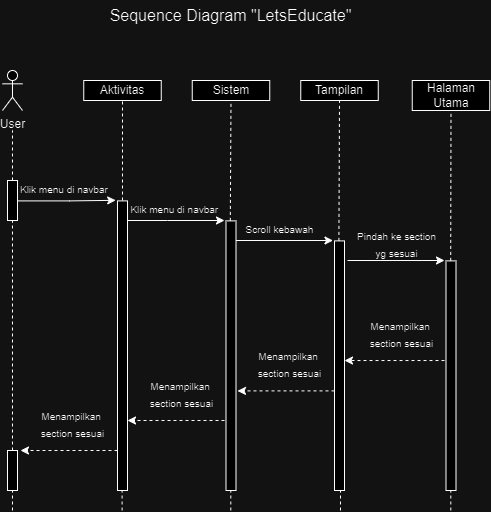

The diagram above was exported from draw.io. Its source (the exported page's mxGraphModel, read from the mxfile embedded in the PNG):
<mxGraphModel dx="880" dy="468" grid="1" gridSize="10" guides="1" tooltips="1" connect="1" arrows="1" fold="1" page="1" pageScale="1" pageWidth="827" pageHeight="1169" math="0" shadow="0">
  <root>
    <mxCell id="0" />
    <mxCell id="1" parent="0" />
    <mxCell id="5w64teK2-s2g3dBiqx9N-2" value="User" style="shape=umlActor;verticalLabelPosition=bottom;verticalAlign=top;html=1;outlineConnect=0;" parent="1" vertex="1">
      <mxGeometry x="80" y="90" width="20" height="40" as="geometry" />
    </mxCell>
    <mxCell id="5w64teK2-s2g3dBiqx9N-7" value="Aktivitas" style="rounded=0;whiteSpace=wrap;html=1;" parent="1" vertex="1">
      <mxGeometry x="161.25" y="100" width="77.5" height="20" as="geometry" />
    </mxCell>
    <mxCell id="5w64teK2-s2g3dBiqx9N-11" value="Sistem" style="rounded=0;whiteSpace=wrap;html=1;" parent="1" vertex="1">
      <mxGeometry x="269.75" y="100" width="77.5" height="20" as="geometry" />
    </mxCell>
    <mxCell id="5w64teK2-s2g3dBiqx9N-12" value="Tampilan" style="rounded=0;whiteSpace=wrap;html=1;" parent="1" vertex="1">
      <mxGeometry x="378.25" y="100" width="77.5" height="20" as="geometry" />
    </mxCell>
    <mxCell id="5w64teK2-s2g3dBiqx9N-13" value="Halaman Utama" style="rounded=0;whiteSpace=wrap;html=1;" parent="1" vertex="1">
      <mxGeometry x="489.75" y="100" width="77.5" height="30" as="geometry" />
    </mxCell>
    <mxCell id="88w_QMDzmBhKFliYOn96-12" style="rounded=0;orthogonalLoop=1;jettySize=auto;html=1;dashed=1;endArrow=none;endFill=0;" parent="1" source="5w64teK2-s2g3dBiqx9N-67" edge="1">
      <mxGeometry relative="1" as="geometry">
        <mxPoint x="90" y="150" as="targetPoint" />
      </mxGeometry>
    </mxCell>
    <mxCell id="5w64teK2-s2g3dBiqx9N-67" value="" style="rounded=0;whiteSpace=wrap;html=1;" parent="1" vertex="1">
      <mxGeometry x="85" y="200" width="10" height="40" as="geometry" />
    </mxCell>
    <mxCell id="5w64teK2-s2g3dBiqx9N-84" style="edgeStyle=orthogonalEdgeStyle;rounded=0;orthogonalLoop=1;jettySize=auto;html=1;" parent="1" edge="1">
      <mxGeometry relative="1" as="geometry">
        <mxPoint x="205" y="240" as="sourcePoint" />
        <mxPoint x="302" y="240" as="targetPoint" />
        <Array as="points">
          <mxPoint x="245" y="240" />
        </Array>
      </mxGeometry>
    </mxCell>
    <mxCell id="5w64teK2-s2g3dBiqx9N-85" value="" style="rounded=0;whiteSpace=wrap;html=1;" parent="1" vertex="1">
      <mxGeometry x="303.5" y="240.39999999999998" width="10" height="269.6" as="geometry" />
    </mxCell>
    <mxCell id="5w64teK2-s2g3dBiqx9N-86" style="edgeStyle=orthogonalEdgeStyle;rounded=0;orthogonalLoop=1;jettySize=auto;html=1;" parent="1" edge="1">
      <mxGeometry relative="1" as="geometry">
        <mxPoint x="313.5" y="260" as="sourcePoint" />
        <mxPoint x="410.5" y="260" as="targetPoint" />
        <Array as="points">
          <mxPoint x="353.5" y="260" />
        </Array>
      </mxGeometry>
    </mxCell>
    <mxCell id="5w64teK2-s2g3dBiqx9N-87" value="" style="rounded=0;whiteSpace=wrap;html=1;" parent="1" vertex="1">
      <mxGeometry x="412" y="260.4" width="10" height="249.6" as="geometry" />
    </mxCell>
    <mxCell id="5w64teK2-s2g3dBiqx9N-88" style="edgeStyle=orthogonalEdgeStyle;rounded=0;orthogonalLoop=1;jettySize=auto;html=1;" parent="1" edge="1">
      <mxGeometry relative="1" as="geometry">
        <mxPoint x="425" y="280" as="sourcePoint" />
        <mxPoint x="522" y="280" as="targetPoint" />
        <Array as="points" />
      </mxGeometry>
    </mxCell>
    <mxCell id="5w64teK2-s2g3dBiqx9N-89" value="" style="rounded=0;whiteSpace=wrap;html=1;" parent="1" vertex="1">
      <mxGeometry x="523.5" y="280.4" width="10" height="229.6" as="geometry" />
    </mxCell>
    <mxCell id="5w64teK2-s2g3dBiqx9N-92" style="edgeStyle=orthogonalEdgeStyle;rounded=0;orthogonalLoop=1;jettySize=auto;html=1;exitX=1;exitY=0.75;exitDx=0;exitDy=0;entryX=-0.183;entryY=-0.002;entryDx=0;entryDy=0;entryPerimeter=0;" parent="1" target="5w64teK2-s2g3dBiqx9N-93" edge="1">
      <mxGeometry relative="1" as="geometry">
        <mxPoint x="95" y="220.39999999999998" as="sourcePoint" />
        <mxPoint x="195" y="220" as="targetPoint" />
        <Array as="points">
          <mxPoint x="147" y="220" />
        </Array>
      </mxGeometry>
    </mxCell>
    <mxCell id="5w64teK2-s2g3dBiqx9N-93" value="" style="rounded=0;whiteSpace=wrap;html=1;" parent="1" vertex="1">
      <mxGeometry x="195" y="220.39999999999998" width="10" height="289.6" as="geometry" />
    </mxCell>
    <mxCell id="5w64teK2-s2g3dBiqx9N-96" value="&lt;p style=&quot;line-height: 90%;&quot;&gt;&lt;span style=&quot;font-size: 10px;&quot;&gt;&amp;nbsp;Klik menu di navbar&lt;/span&gt;&lt;/p&gt;" style="text;html=1;align=center;verticalAlign=middle;resizable=0;points=[];autosize=1;strokeColor=none;fillColor=none;fontSize=8;spacingTop=0;" parent="1" vertex="1">
      <mxGeometry x="85" y="190" width="110" height="40" as="geometry" />
    </mxCell>
    <mxCell id="5w64teK2-s2g3dBiqx9N-99" value="&lt;p style=&quot;line-height: 90%;&quot;&gt;&lt;span style=&quot;font-size: 10px;&quot;&gt;&amp;nbsp; Klik menu di navbar&lt;/span&gt;&lt;br&gt;&lt;/p&gt;" style="text;html=1;align=center;verticalAlign=middle;resizable=0;points=[];autosize=1;strokeColor=none;fillColor=none;fontSize=8;spacingTop=0;" parent="1" vertex="1">
      <mxGeometry x="188.5" y="210" width="120" height="40" as="geometry" />
    </mxCell>
    <mxCell id="5w64teK2-s2g3dBiqx9N-100" value="&lt;p style=&quot;line-height: 90%;&quot;&gt;&lt;span style=&quot;font-size: 10px;&quot;&gt;Scroll kebawah&lt;/span&gt;&lt;/p&gt;" style="text;html=1;align=center;verticalAlign=middle;resizable=0;points=[];autosize=1;strokeColor=none;fillColor=none;fontSize=8;spacingTop=0;" parent="1" vertex="1">
      <mxGeometry x="312" y="230" width="90" height="40" as="geometry" />
    </mxCell>
    <mxCell id="5w64teK2-s2g3dBiqx9N-101" value="&lt;p style=&quot;line-height: 90%;&quot;&gt;&lt;span style=&quot;font-size: 10px;&quot;&gt;Pindah ke section&lt;/span&gt;&lt;/p&gt;&lt;p style=&quot;line-height: 90%;&quot;&gt;&lt;span style=&quot;font-size: 10px;&quot;&gt;yg&amp;nbsp;&lt;/span&gt;&lt;span style=&quot;font-size: 10px; background-color: initial;&quot;&gt;sesuai&lt;/span&gt;&lt;/p&gt;" style="text;html=1;align=center;verticalAlign=middle;resizable=0;points=[];autosize=1;strokeColor=none;fillColor=none;fontSize=8;spacingTop=0;" parent="1" vertex="1">
      <mxGeometry x="424" y="240.4" width="100" height="50" as="geometry" />
    </mxCell>
    <mxCell id="5w64teK2-s2g3dBiqx9N-106" style="edgeStyle=orthogonalEdgeStyle;rounded=0;orthogonalLoop=1;jettySize=auto;html=1;entryX=1.004;entryY=0.522;entryDx=0;entryDy=0;entryPerimeter=0;exitX=0.154;exitY=0.442;exitDx=0;exitDy=0;exitPerimeter=0;dashed=1;" parent="1" edge="1">
      <mxGeometry relative="1" as="geometry">
        <mxPoint x="522" y="380.02999999999986" as="sourcePoint" />
        <mxPoint x="422" y="380.02999999999986" as="targetPoint" />
      </mxGeometry>
    </mxCell>
    <mxCell id="5w64teK2-s2g3dBiqx9N-107" style="edgeStyle=orthogonalEdgeStyle;rounded=0;orthogonalLoop=1;jettySize=auto;html=1;dashed=1;" parent="1" edge="1">
      <mxGeometry relative="1" as="geometry">
        <mxPoint x="412" y="410.4" as="sourcePoint" />
        <mxPoint x="315" y="410.4" as="targetPoint" />
      </mxGeometry>
    </mxCell>
    <mxCell id="5w64teK2-s2g3dBiqx9N-109" style="edgeStyle=orthogonalEdgeStyle;rounded=0;orthogonalLoop=1;jettySize=auto;html=1;dashed=1;" parent="1" edge="1">
      <mxGeometry relative="1" as="geometry">
        <mxPoint x="302" y="440" as="sourcePoint" />
        <mxPoint x="205" y="440" as="targetPoint" />
      </mxGeometry>
    </mxCell>
    <mxCell id="5w64teK2-s2g3dBiqx9N-111" style="edgeStyle=orthogonalEdgeStyle;rounded=0;orthogonalLoop=1;jettySize=auto;html=1;dashed=1;" parent="1" edge="1">
      <mxGeometry relative="1" as="geometry">
        <mxPoint x="195" y="470" as="sourcePoint" />
        <mxPoint x="98" y="470" as="targetPoint" />
      </mxGeometry>
    </mxCell>
    <mxCell id="5w64teK2-s2g3dBiqx9N-112" value="" style="rounded=0;whiteSpace=wrap;html=1;" parent="1" vertex="1">
      <mxGeometry x="85" y="470" width="10" height="40" as="geometry" />
    </mxCell>
    <mxCell id="5w64teK2-s2g3dBiqx9N-113" value="&lt;p style=&quot;line-height: 90%;&quot;&gt;&lt;font style=&quot;font-size: 10px;&quot;&gt;Menampilkan&amp;nbsp;&lt;/font&gt;&lt;/p&gt;&lt;p style=&quot;line-height: 90%; padding-top: 0px; padding-bottom: 0px;&quot;&gt;&lt;span style=&quot;font-size: 10px;&quot;&gt;section sesuai&lt;/span&gt;&lt;/p&gt;" style="text;html=1;align=center;verticalAlign=middle;resizable=0;points=[];autosize=1;strokeColor=none;fillColor=none;fontSize=8;spacingTop=0;" parent="1" vertex="1">
      <mxGeometry x="433.5" y="330" width="90" height="50" as="geometry" />
    </mxCell>
    <mxCell id="5w64teK2-s2g3dBiqx9N-114" value="&lt;p style=&quot;line-height: 7.2px;&quot;&gt;&lt;font style=&quot;font-size: 10px;&quot;&gt;Menampilkan&amp;nbsp;&lt;/font&gt;&lt;/p&gt;&lt;p style=&quot;line-height: 7.2px; padding-top: 0px; padding-bottom: 0px;&quot;&gt;&lt;span style=&quot;font-size: 10px;&quot;&gt;section sesuai&lt;/span&gt;&lt;/p&gt;" style="text;html=1;align=center;verticalAlign=middle;resizable=0;points=[];autosize=1;strokeColor=none;fillColor=none;fontSize=8;spacingTop=0;" parent="1" vertex="1">
      <mxGeometry x="322" y="360.20000000000005" width="90" height="50" as="geometry" />
    </mxCell>
    <mxCell id="5w64teK2-s2g3dBiqx9N-115" value="&lt;p style=&quot;line-height: 7.2px;&quot;&gt;&lt;font style=&quot;font-size: 10px;&quot;&gt;Menampilkan&amp;nbsp;&lt;/font&gt;&lt;/p&gt;&lt;p style=&quot;line-height: 7.2px; padding-top: 0px; padding-bottom: 0px;&quot;&gt;&lt;span style=&quot;font-size: 10px;&quot;&gt;section sesuai&lt;/span&gt;&lt;/p&gt;" style="text;html=1;align=center;verticalAlign=middle;resizable=0;points=[];autosize=1;strokeColor=none;fillColor=none;fontSize=8;spacingTop=0;" parent="1" vertex="1">
      <mxGeometry x="213.5" y="390.20000000000005" width="90" height="50" as="geometry" />
    </mxCell>
    <mxCell id="5w64teK2-s2g3dBiqx9N-116" value="&lt;p style=&quot;line-height: 7.2px;&quot;&gt;&lt;font style=&quot;font-size: 10px;&quot;&gt;Menampilkan&amp;nbsp;&lt;/font&gt;&lt;/p&gt;&lt;p style=&quot;line-height: 7.2px; padding-top: 0px; padding-bottom: 0px;&quot;&gt;&lt;span style=&quot;font-size: 10px;&quot;&gt;section sesuai&lt;/span&gt;&lt;/p&gt;" style="text;html=1;align=center;verticalAlign=middle;resizable=0;points=[];autosize=1;strokeColor=none;fillColor=none;fontSize=8;spacingTop=0;" parent="1" vertex="1">
      <mxGeometry x="105" y="420.20000000000005" width="90" height="50" as="geometry" />
    </mxCell>
    <mxCell id="5w64teK2-s2g3dBiqx9N-117" value="" style="endArrow=none;dashed=1;html=1;rounded=0;entryX=0.5;entryY=1;entryDx=0;entryDy=0;exitX=0.5;exitY=0;exitDx=0;exitDy=0;" parent="1" source="5w64teK2-s2g3dBiqx9N-112" edge="1">
      <mxGeometry width="50" height="50" relative="1" as="geometry">
        <mxPoint x="90" y="300.41999999999996" as="sourcePoint" />
        <mxPoint x="90" y="240.41999999999996" as="targetPoint" />
      </mxGeometry>
    </mxCell>
    <mxCell id="5w64teK2-s2g3dBiqx9N-124" value="" style="endArrow=none;dashed=1;html=1;rounded=0;entryX=0.5;entryY=1;entryDx=0;entryDy=0;" parent="1" target="5w64teK2-s2g3dBiqx9N-112" edge="1">
      <mxGeometry width="50" height="50" relative="1" as="geometry">
        <mxPoint x="90" y="530" as="sourcePoint" />
        <mxPoint x="105" y="520" as="targetPoint" />
      </mxGeometry>
    </mxCell>
    <mxCell id="5w64teK2-s2g3dBiqx9N-125" value="" style="endArrow=none;dashed=1;html=1;rounded=0;entryX=0.5;entryY=1;entryDx=0;entryDy=0;" parent="1" edge="1">
      <mxGeometry width="50" height="50" relative="1" as="geometry">
        <mxPoint x="199.6" y="530" as="sourcePoint" />
        <mxPoint x="199.6" y="510" as="targetPoint" />
      </mxGeometry>
    </mxCell>
    <mxCell id="5w64teK2-s2g3dBiqx9N-126" value="" style="endArrow=none;dashed=1;html=1;rounded=0;entryX=0.5;entryY=1;entryDx=0;entryDy=0;" parent="1" edge="1">
      <mxGeometry width="50" height="50" relative="1" as="geometry">
        <mxPoint x="308.3" y="530" as="sourcePoint" />
        <mxPoint x="308.3" y="510" as="targetPoint" />
      </mxGeometry>
    </mxCell>
    <mxCell id="5w64teK2-s2g3dBiqx9N-127" value="" style="endArrow=none;dashed=1;html=1;rounded=0;entryX=0.5;entryY=1;entryDx=0;entryDy=0;" parent="1" edge="1">
      <mxGeometry width="50" height="50" relative="1" as="geometry">
        <mxPoint x="418" y="530" as="sourcePoint" />
        <mxPoint x="418" y="510" as="targetPoint" />
      </mxGeometry>
    </mxCell>
    <mxCell id="5w64teK2-s2g3dBiqx9N-128" value="" style="endArrow=none;dashed=1;html=1;rounded=0;entryX=0.5;entryY=1;entryDx=0;entryDy=0;" parent="1" edge="1">
      <mxGeometry width="50" height="50" relative="1" as="geometry">
        <mxPoint x="528.3" y="530" as="sourcePoint" />
        <mxPoint x="528.3" y="510" as="targetPoint" />
      </mxGeometry>
    </mxCell>
    <mxCell id="88w_QMDzmBhKFliYOn96-7" value="" style="endArrow=none;dashed=1;html=1;rounded=0;entryX=0.5;entryY=1;entryDx=0;entryDy=0;" parent="1" target="5w64teK2-s2g3dBiqx9N-7" edge="1">
      <mxGeometry width="50" height="50" relative="1" as="geometry">
        <mxPoint x="200" y="220" as="sourcePoint" />
        <mxPoint x="255" y="170" as="targetPoint" />
      </mxGeometry>
    </mxCell>
    <mxCell id="88w_QMDzmBhKFliYOn96-8" value="" style="endArrow=none;dashed=1;html=1;rounded=0;entryX=0.5;entryY=1;entryDx=0;entryDy=0;" parent="1" target="5w64teK2-s2g3dBiqx9N-11" edge="1">
      <mxGeometry width="50" height="50" relative="1" as="geometry">
        <mxPoint x="307.81" y="240.4" as="sourcePoint" />
        <mxPoint x="307.81" y="140.4" as="targetPoint" />
      </mxGeometry>
    </mxCell>
    <mxCell id="88w_QMDzmBhKFliYOn96-9" value="" style="endArrow=none;dashed=1;html=1;rounded=0;entryX=0.5;entryY=1;entryDx=0;entryDy=0;" parent="1" target="5w64teK2-s2g3dBiqx9N-12" edge="1">
      <mxGeometry width="50" height="50" relative="1" as="geometry">
        <mxPoint x="416.4" y="260.4" as="sourcePoint" />
        <mxPoint x="417.59000000000003" y="140" as="targetPoint" />
      </mxGeometry>
    </mxCell>
    <mxCell id="88w_QMDzmBhKFliYOn96-10" value="" style="endArrow=none;dashed=1;html=1;rounded=0;entryX=0.5;entryY=1;entryDx=0;entryDy=0;" parent="1" target="5w64teK2-s2g3dBiqx9N-13" edge="1">
      <mxGeometry width="50" height="50" relative="1" as="geometry">
        <mxPoint x="528.1999999999999" y="280.4" as="sourcePoint" />
        <mxPoint x="528.8" y="140" as="targetPoint" />
      </mxGeometry>
    </mxCell>
    <mxCell id="JRMszCwZDu7R7TYZM8Uv-1" value="&lt;font style=&quot;font-size: 16px;&quot;&gt;Sequence Diagram &quot;LetsEducate&quot;&lt;/font&gt;" style="text;html=1;align=center;verticalAlign=middle;whiteSpace=wrap;rounded=0;" vertex="1" parent="1">
      <mxGeometry x="150.25" y="20" width="316.5" height="30" as="geometry" />
    </mxCell>
  </root>
</mxGraphModel>